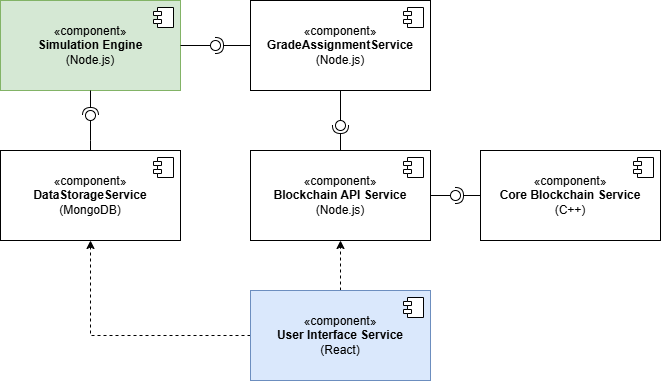

The diagram above was exported from draw.io. Its source (the exported page's mxGraphModel, read from the mxfile embedded in the PNG):
<mxGraphModel dx="1042" dy="588" grid="1" gridSize="10" guides="1" tooltips="1" connect="1" arrows="1" fold="1" page="1" pageScale="1" pageWidth="827" pageHeight="1169" math="0" shadow="0">
  <root>
    <mxCell id="0" />
    <mxCell id="1" parent="0" />
    <mxCell id="2ZymIILg8_Ki4qeF2K2y-23" style="edgeStyle=orthogonalEdgeStyle;rounded=0;orthogonalLoop=1;jettySize=auto;html=1;entryX=0.5;entryY=1;entryDx=0;entryDy=0;dashed=1;" edge="1" parent="1" source="2ZymIILg8_Ki4qeF2K2y-4" target="2ZymIILg8_Ki4qeF2K2y-8">
      <mxGeometry relative="1" as="geometry" />
    </mxCell>
    <mxCell id="2ZymIILg8_Ki4qeF2K2y-31" style="edgeStyle=orthogonalEdgeStyle;rounded=0;orthogonalLoop=1;jettySize=auto;html=1;exitX=0.5;exitY=0;exitDx=0;exitDy=0;entryX=0.5;entryY=1;entryDx=0;entryDy=0;dashed=1;" edge="1" parent="1" source="2ZymIILg8_Ki4qeF2K2y-4" target="2ZymIILg8_Ki4qeF2K2y-14">
      <mxGeometry relative="1" as="geometry" />
    </mxCell>
    <mxCell id="2ZymIILg8_Ki4qeF2K2y-4" value="«component»&lt;br&gt;&lt;div&gt;&lt;b&gt;User Interface Service&lt;/b&gt;&lt;/div&gt;&lt;div&gt;&amp;nbsp;(React)&amp;nbsp;&lt;/div&gt;" style="html=1;dropTarget=0;whiteSpace=wrap;fillColor=#dae8fc;strokeColor=#6c8ebf;" vertex="1" parent="1">
      <mxGeometry x="310" y="570" width="180" height="90" as="geometry" />
    </mxCell>
    <mxCell id="2ZymIILg8_Ki4qeF2K2y-5" value="" style="shape=module;jettyWidth=8;jettyHeight=4;" vertex="1" parent="2ZymIILg8_Ki4qeF2K2y-4">
      <mxGeometry x="1" width="20" height="20" relative="1" as="geometry">
        <mxPoint x="-27" y="7" as="offset" />
      </mxGeometry>
    </mxCell>
    <mxCell id="2ZymIILg8_Ki4qeF2K2y-6" value="«component»&lt;br&gt;&lt;div&gt;&lt;b&gt;Core Blockchain Service&lt;/b&gt;&lt;/div&gt;&lt;div&gt;(C++)&lt;/div&gt;" style="html=1;dropTarget=0;whiteSpace=wrap;" vertex="1" parent="1">
      <mxGeometry x="540" y="430" width="180" height="90" as="geometry" />
    </mxCell>
    <mxCell id="2ZymIILg8_Ki4qeF2K2y-7" value="" style="shape=module;jettyWidth=8;jettyHeight=4;" vertex="1" parent="2ZymIILg8_Ki4qeF2K2y-6">
      <mxGeometry x="1" width="20" height="20" relative="1" as="geometry">
        <mxPoint x="-27" y="7" as="offset" />
      </mxGeometry>
    </mxCell>
    <mxCell id="2ZymIILg8_Ki4qeF2K2y-8" value="«component»&lt;br&gt;&lt;div&gt;&lt;b&gt;DataStorageService&lt;/b&gt;&lt;/div&gt;&lt;div&gt;(MongoDB)&lt;/div&gt;" style="html=1;dropTarget=0;whiteSpace=wrap;" vertex="1" parent="1">
      <mxGeometry x="60" y="430" width="180" height="90" as="geometry" />
    </mxCell>
    <mxCell id="2ZymIILg8_Ki4qeF2K2y-9" value="" style="shape=module;jettyWidth=8;jettyHeight=4;" vertex="1" parent="2ZymIILg8_Ki4qeF2K2y-8">
      <mxGeometry x="1" width="20" height="20" relative="1" as="geometry">
        <mxPoint x="-27" y="7" as="offset" />
      </mxGeometry>
    </mxCell>
    <mxCell id="2ZymIILg8_Ki4qeF2K2y-10" value="«component»&lt;br&gt;&lt;div&gt;&lt;b&gt;Simulation Engine&lt;/b&gt;&lt;/div&gt;&lt;div&gt;(Node.js)&lt;/div&gt;" style="html=1;dropTarget=0;whiteSpace=wrap;fillColor=#d5e8d4;strokeColor=#82b366;" vertex="1" parent="1">
      <mxGeometry x="60" y="280" width="180" height="90" as="geometry" />
    </mxCell>
    <mxCell id="2ZymIILg8_Ki4qeF2K2y-11" value="" style="shape=module;jettyWidth=8;jettyHeight=4;" vertex="1" parent="2ZymIILg8_Ki4qeF2K2y-10">
      <mxGeometry x="1" width="20" height="20" relative="1" as="geometry">
        <mxPoint x="-27" y="7" as="offset" />
      </mxGeometry>
    </mxCell>
    <mxCell id="2ZymIILg8_Ki4qeF2K2y-12" value="«component»&lt;br&gt;&lt;div&gt;&lt;b&gt;GradeAssignmentService&lt;/b&gt;&lt;/div&gt;&lt;div&gt;(Node.js)&lt;/div&gt;" style="html=1;dropTarget=0;whiteSpace=wrap;" vertex="1" parent="1">
      <mxGeometry x="310" y="280" width="180" height="90" as="geometry" />
    </mxCell>
    <mxCell id="2ZymIILg8_Ki4qeF2K2y-13" value="" style="shape=module;jettyWidth=8;jettyHeight=4;" vertex="1" parent="2ZymIILg8_Ki4qeF2K2y-12">
      <mxGeometry x="1" width="20" height="20" relative="1" as="geometry">
        <mxPoint x="-27" y="7" as="offset" />
      </mxGeometry>
    </mxCell>
    <mxCell id="2ZymIILg8_Ki4qeF2K2y-14" value="«component»&lt;br&gt;&lt;div&gt;&lt;b&gt;Blockchain API Service&lt;/b&gt;&lt;/div&gt;&lt;div&gt;(Node.js)&lt;/div&gt;" style="html=1;dropTarget=0;whiteSpace=wrap;" vertex="1" parent="1">
      <mxGeometry x="310" y="430" width="180" height="90" as="geometry" />
    </mxCell>
    <mxCell id="2ZymIILg8_Ki4qeF2K2y-15" value="" style="shape=module;jettyWidth=8;jettyHeight=4;" vertex="1" parent="2ZymIILg8_Ki4qeF2K2y-14">
      <mxGeometry x="1" width="20" height="20" relative="1" as="geometry">
        <mxPoint x="-27" y="7" as="offset" />
      </mxGeometry>
    </mxCell>
    <mxCell id="2ZymIILg8_Ki4qeF2K2y-16" value="" style="rounded=0;orthogonalLoop=1;jettySize=auto;html=1;endArrow=halfCircle;endFill=0;endSize=6;strokeWidth=1;sketch=0;exitX=0.5;exitY=1;exitDx=0;exitDy=0;" edge="1" target="2ZymIILg8_Ki4qeF2K2y-18" parent="1" source="2ZymIILg8_Ki4qeF2K2y-10">
      <mxGeometry relative="1" as="geometry">
        <mxPoint x="240" y="405" as="sourcePoint" />
      </mxGeometry>
    </mxCell>
    <mxCell id="2ZymIILg8_Ki4qeF2K2y-17" value="" style="rounded=0;orthogonalLoop=1;jettySize=auto;html=1;endArrow=oval;endFill=0;sketch=0;sourcePerimeterSpacing=0;targetPerimeterSpacing=0;endSize=10;" edge="1" target="2ZymIILg8_Ki4qeF2K2y-18" parent="1" source="2ZymIILg8_Ki4qeF2K2y-8">
      <mxGeometry relative="1" as="geometry">
        <mxPoint x="210" y="430" as="sourcePoint" />
        <Array as="points">
          <mxPoint x="150" y="420" />
        </Array>
      </mxGeometry>
    </mxCell>
    <mxCell id="2ZymIILg8_Ki4qeF2K2y-18" value="" style="ellipse;whiteSpace=wrap;html=1;align=center;aspect=fixed;fillColor=none;strokeColor=none;resizable=0;perimeter=centerPerimeter;rotatable=0;allowArrows=0;points=[];outlineConnect=1;" vertex="1" parent="1">
      <mxGeometry x="145" y="390" width="10" height="10" as="geometry" />
    </mxCell>
    <mxCell id="2ZymIILg8_Ki4qeF2K2y-20" value="" style="rounded=0;orthogonalLoop=1;jettySize=auto;html=1;endArrow=halfCircle;endFill=0;endSize=6;strokeWidth=1;sketch=0;exitX=0;exitY=0.5;exitDx=0;exitDy=0;" edge="1" target="2ZymIILg8_Ki4qeF2K2y-22" parent="1" source="2ZymIILg8_Ki4qeF2K2y-12">
      <mxGeometry relative="1" as="geometry">
        <mxPoint x="414" y="395" as="sourcePoint" />
      </mxGeometry>
    </mxCell>
    <mxCell id="2ZymIILg8_Ki4qeF2K2y-21" value="" style="rounded=0;orthogonalLoop=1;jettySize=auto;html=1;endArrow=oval;endFill=0;sketch=0;sourcePerimeterSpacing=0;targetPerimeterSpacing=0;endSize=10;exitX=1;exitY=0.5;exitDx=0;exitDy=0;" edge="1" target="2ZymIILg8_Ki4qeF2K2y-22" parent="1" source="2ZymIILg8_Ki4qeF2K2y-10">
      <mxGeometry relative="1" as="geometry">
        <mxPoint x="374" y="395" as="sourcePoint" />
      </mxGeometry>
    </mxCell>
    <mxCell id="2ZymIILg8_Ki4qeF2K2y-22" value="" style="ellipse;whiteSpace=wrap;html=1;align=center;aspect=fixed;fillColor=none;strokeColor=none;resizable=0;perimeter=centerPerimeter;rotatable=0;allowArrows=0;points=[];outlineConnect=1;" vertex="1" parent="1">
      <mxGeometry x="270" y="320" width="10" height="10" as="geometry" />
    </mxCell>
    <mxCell id="2ZymIILg8_Ki4qeF2K2y-27" value="" style="rounded=0;orthogonalLoop=1;jettySize=auto;html=1;endArrow=halfCircle;endFill=0;endSize=6;strokeWidth=1;sketch=0;exitX=0;exitY=0.5;exitDx=0;exitDy=0;" edge="1" target="2ZymIILg8_Ki4qeF2K2y-29" parent="1" source="2ZymIILg8_Ki4qeF2K2y-6">
      <mxGeometry relative="1" as="geometry">
        <mxPoint x="620" y="365" as="sourcePoint" />
      </mxGeometry>
    </mxCell>
    <mxCell id="2ZymIILg8_Ki4qeF2K2y-28" value="" style="rounded=0;orthogonalLoop=1;jettySize=auto;html=1;endArrow=oval;endFill=0;sketch=0;sourcePerimeterSpacing=0;targetPerimeterSpacing=0;endSize=10;exitX=1;exitY=0.5;exitDx=0;exitDy=0;" edge="1" target="2ZymIILg8_Ki4qeF2K2y-29" parent="1" source="2ZymIILg8_Ki4qeF2K2y-14">
      <mxGeometry relative="1" as="geometry">
        <mxPoint x="580" y="365" as="sourcePoint" />
      </mxGeometry>
    </mxCell>
    <mxCell id="2ZymIILg8_Ki4qeF2K2y-29" value="" style="ellipse;whiteSpace=wrap;html=1;align=center;aspect=fixed;fillColor=none;strokeColor=none;resizable=0;perimeter=centerPerimeter;rotatable=0;allowArrows=0;points=[];outlineConnect=1;" vertex="1" parent="1">
      <mxGeometry x="510" y="470" width="10" height="10" as="geometry" />
    </mxCell>
    <mxCell id="2ZymIILg8_Ki4qeF2K2y-32" value="" style="rounded=0;orthogonalLoop=1;jettySize=auto;html=1;endArrow=halfCircle;endFill=0;endSize=6;strokeWidth=1;sketch=0;exitX=0.5;exitY=0;exitDx=0;exitDy=0;" edge="1" target="2ZymIILg8_Ki4qeF2K2y-34" parent="1" source="2ZymIILg8_Ki4qeF2K2y-14">
      <mxGeometry relative="1" as="geometry">
        <mxPoint x="434" y="405" as="sourcePoint" />
      </mxGeometry>
    </mxCell>
    <mxCell id="2ZymIILg8_Ki4qeF2K2y-33" value="" style="rounded=0;orthogonalLoop=1;jettySize=auto;html=1;endArrow=oval;endFill=0;sketch=0;sourcePerimeterSpacing=0;targetPerimeterSpacing=0;endSize=10;exitX=0.5;exitY=1;exitDx=0;exitDy=0;" edge="1" target="2ZymIILg8_Ki4qeF2K2y-34" parent="1" source="2ZymIILg8_Ki4qeF2K2y-12">
      <mxGeometry relative="1" as="geometry">
        <mxPoint x="394" y="405" as="sourcePoint" />
      </mxGeometry>
    </mxCell>
    <mxCell id="2ZymIILg8_Ki4qeF2K2y-34" value="" style="ellipse;whiteSpace=wrap;html=1;align=center;aspect=fixed;fillColor=none;strokeColor=none;resizable=0;perimeter=centerPerimeter;rotatable=0;allowArrows=0;points=[];outlineConnect=1;" vertex="1" parent="1">
      <mxGeometry x="395" y="400" width="10" height="10" as="geometry" />
    </mxCell>
  </root>
</mxGraphModel>